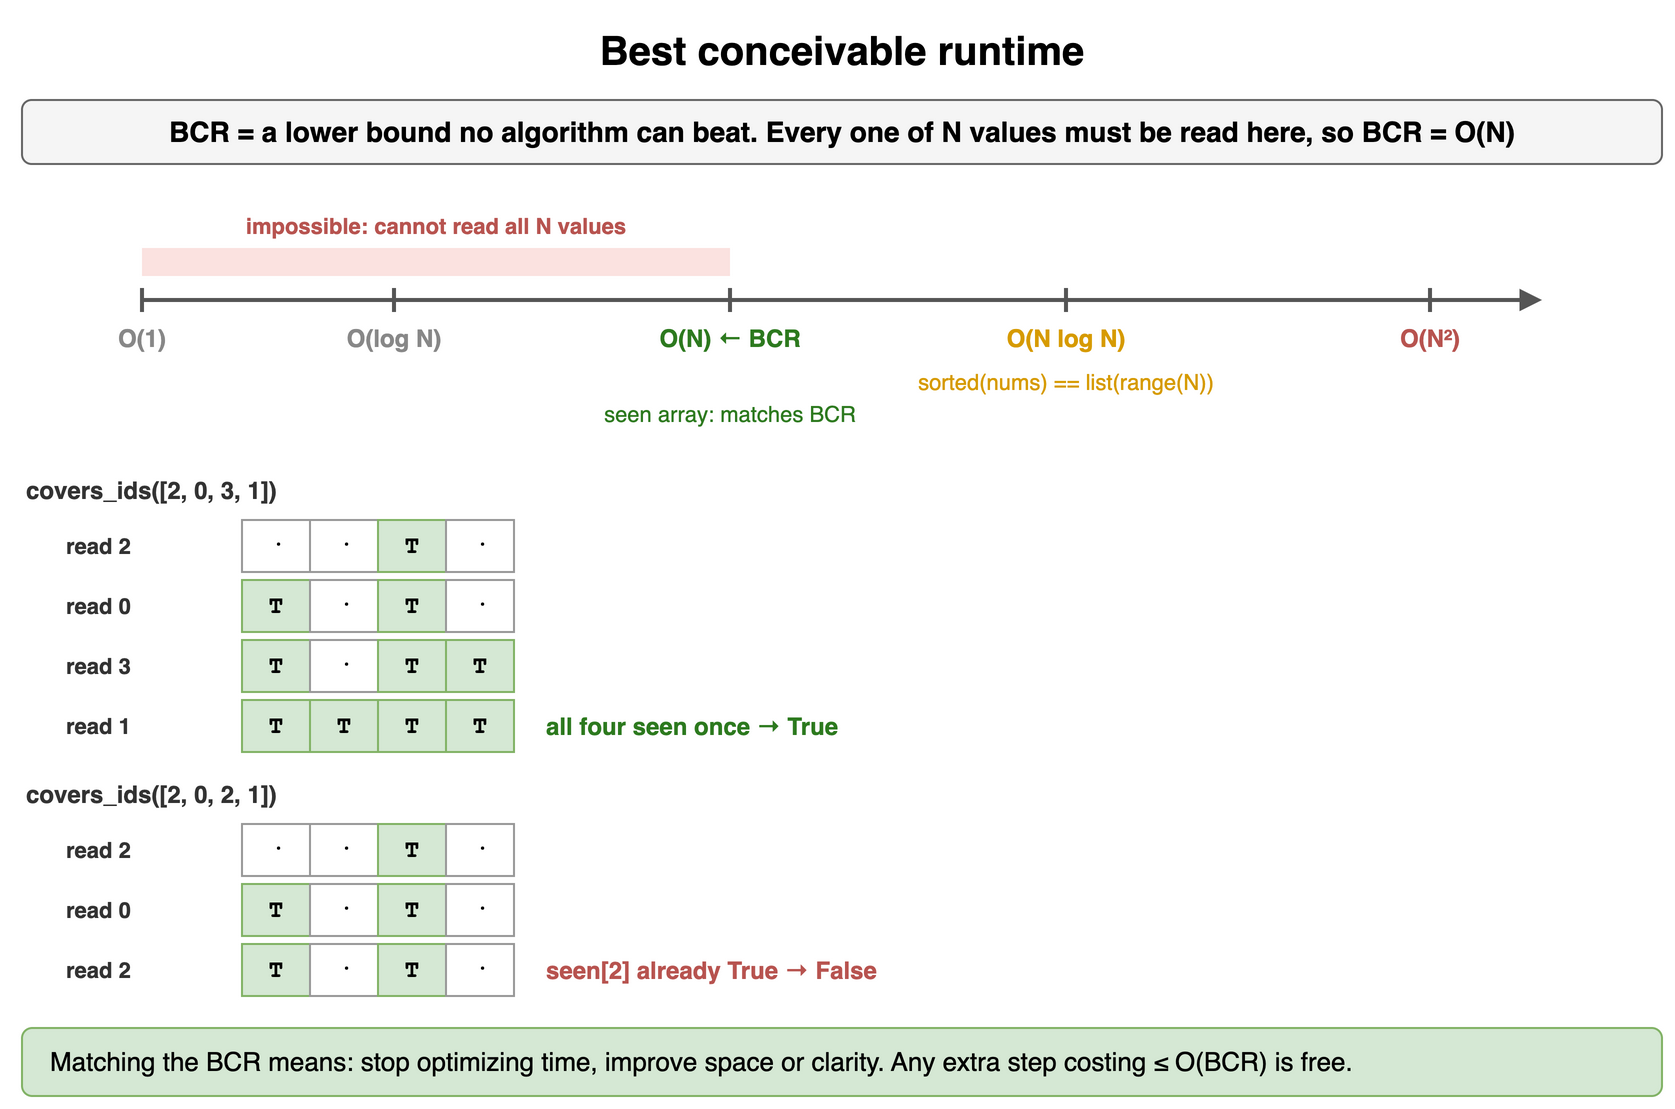

The diagram above was exported from draw.io. Its source (the exported page's mxGraphModel, read from the mxfile embedded in the PNG):
<mxGraphModel dx="900" dy="568" grid="1" gridSize="10" guides="1" tooltips="1" connect="1" arrows="1" fold="1" page="1" pageScale="1" pageWidth="900" pageHeight="568" math="0" shadow="0">
  <root>
    <mxCell id="0" />
    <mxCell id="1" parent="0" />
    <mxCell id="p141" value="Best conceivable runtime" style="text;html=1;align=center;verticalAlign=middle;whiteSpace=wrap;fontSize=20;fontStyle=1;" vertex="1" parent="1">
      <mxGeometry x="40" y="10" width="820" height="30" as="geometry" />
    </mxCell>
    <mxCell id="p142" value="BCR = a lower bound no algorithm can beat. Every one of N values must be read here, so BCR = O(N)" style="rounded=1;whiteSpace=wrap;html=1;fillColor=#f5f5f5;strokeColor=#666666;fontStyle=1;fontSize=14;" vertex="1" parent="1">
      <mxGeometry x="40" y="50" width="820" height="32" as="geometry" />
    </mxCell>
    <mxCell id="p143" value="" style="endArrow=block;html=1;strokeColor=#555555;strokeWidth=2;" edge="1" parent="1">
      <mxGeometry relative="1" as="geometry">
        <mxPoint x="100" y="150" as="sourcePoint" />
        <mxPoint x="800" y="150" as="targetPoint" />
      </mxGeometry>
    </mxCell>
    <mxCell id="p144" value="" style="endArrow=none;html=1;strokeColor=#555555;strokeWidth=2;" edge="1" parent="1">
      <mxGeometry relative="1" as="geometry">
        <mxPoint x="100.0" y="144" as="sourcePoint" />
        <mxPoint x="100.0" y="156" as="targetPoint" />
      </mxGeometry>
    </mxCell>
    <mxCell id="p145" value="O(1)" style="text;html=1;whiteSpace=wrap;fontSize=11;align=center;verticalAlign=middle;fontSize=12;fontColor=#888888;fontStyle=1;" vertex="1" parent="1">
      <mxGeometry x="50.0" y="160" width="100" height="18" as="geometry" />
    </mxCell>
    <mxCell id="p146" value="" style="endArrow=none;html=1;strokeColor=#555555;strokeWidth=2;" edge="1" parent="1">
      <mxGeometry relative="1" as="geometry">
        <mxPoint x="226.0" y="144" as="sourcePoint" />
        <mxPoint x="226.0" y="156" as="targetPoint" />
      </mxGeometry>
    </mxCell>
    <mxCell id="p147" value="O(log N)" style="text;html=1;whiteSpace=wrap;fontSize=11;align=center;verticalAlign=middle;fontSize=12;fontColor=#888888;fontStyle=1;" vertex="1" parent="1">
      <mxGeometry x="176.0" y="160" width="100" height="18" as="geometry" />
    </mxCell>
    <mxCell id="p148" value="" style="endArrow=none;html=1;strokeColor=#555555;strokeWidth=2;" edge="1" parent="1">
      <mxGeometry relative="1" as="geometry">
        <mxPoint x="394.0" y="144" as="sourcePoint" />
        <mxPoint x="394.0" y="156" as="targetPoint" />
      </mxGeometry>
    </mxCell>
    <mxCell id="p149" value="O(N)  ← BCR" style="text;html=1;whiteSpace=wrap;fontSize=11;align=center;verticalAlign=middle;fontSize=12;fontColor=#2d7a1f;fontStyle=1;" vertex="1" parent="1">
      <mxGeometry x="344.0" y="160" width="100" height="18" as="geometry" />
    </mxCell>
    <mxCell id="p1410" value="" style="endArrow=none;html=1;strokeColor=#555555;strokeWidth=2;" edge="1" parent="1">
      <mxGeometry relative="1" as="geometry">
        <mxPoint x="562.0" y="144" as="sourcePoint" />
        <mxPoint x="562.0" y="156" as="targetPoint" />
      </mxGeometry>
    </mxCell>
    <mxCell id="p1411" value="O(N log N)" style="text;html=1;whiteSpace=wrap;fontSize=11;align=center;verticalAlign=middle;fontSize=12;fontColor=#d79b00;fontStyle=1;" vertex="1" parent="1">
      <mxGeometry x="512.0" y="160" width="100" height="18" as="geometry" />
    </mxCell>
    <mxCell id="p1412" value="" style="endArrow=none;html=1;strokeColor=#555555;strokeWidth=2;" edge="1" parent="1">
      <mxGeometry relative="1" as="geometry">
        <mxPoint x="744.0" y="144" as="sourcePoint" />
        <mxPoint x="744.0" y="156" as="targetPoint" />
      </mxGeometry>
    </mxCell>
    <mxCell id="p1413" value="O(N²)" style="text;html=1;whiteSpace=wrap;fontSize=11;align=center;verticalAlign=middle;fontSize=12;fontColor=#b85450;fontStyle=1;" vertex="1" parent="1">
      <mxGeometry x="694.0" y="160" width="100" height="18" as="geometry" />
    </mxCell>
    <mxCell id="p1414" value="" style="rounded=0;html=1;fillColor=#f8cecc;strokeColor=none;opacity=60;" vertex="1" parent="1">
      <mxGeometry x="100" y="124" width="294.0" height="14" as="geometry" />
    </mxCell>
    <mxCell id="p1415" value="impossible: cannot read all N values" style="text;html=1;whiteSpace=wrap;fontSize=11;align=center;verticalAlign=middle;fontSize=11;fontColor=#b85450;fontStyle=1;" vertex="1" parent="1">
      <mxGeometry x="100" y="104" width="294.0" height="18" as="geometry" />
    </mxCell>
    <mxCell id="p1416" value="sorted(nums) == list(range(N))" style="text;html=1;whiteSpace=wrap;fontSize=11;align=center;verticalAlign=middle;fontSize=11;fontColor=#d79b00;" vertex="1" parent="1">
      <mxGeometry x="452.0" y="182" width="220" height="18" as="geometry" />
    </mxCell>
    <mxCell id="p1417" value="seen array: matches BCR" style="text;html=1;whiteSpace=wrap;fontSize=11;align=center;verticalAlign=middle;fontSize=11;fontColor=#2d7a1f;" vertex="1" parent="1">
      <mxGeometry x="304.0" y="198" width="180" height="18" as="geometry" />
    </mxCell>
    <mxCell id="p1418" value="covers_ids([2, 0, 3, 1])" style="text;html=1;whiteSpace=wrap;fontSize=11;align=left;verticalAlign=middle;fontSize=12;fontColor=#333333;fontStyle=1;" vertex="1" parent="1">
      <mxGeometry x="40" y="236" width="300" height="18" as="geometry" />
    </mxCell>
    <mxCell id="p1419" value="read 2" style="text;html=1;whiteSpace=wrap;fontSize=11;align=left;verticalAlign=middle;fontSize=11;fontColor=#333333;fontStyle=1;" vertex="1" parent="1">
      <mxGeometry x="60" y="260" width="80" height="26" as="geometry" />
    </mxCell>
    <mxCell id="p1420" value="·" style="rounded=0;whiteSpace=wrap;html=1;fontFamily=Courier New;fontStyle=1;fontSize=13;fillColor=#ffffff;strokeColor=#999999;fontSize=12;" vertex="1" parent="1">
      <mxGeometry x="150" y="260" width="34" height="26" as="geometry" />
    </mxCell>
    <mxCell id="p1421" value="·" style="rounded=0;whiteSpace=wrap;html=1;fontFamily=Courier New;fontStyle=1;fontSize=13;fillColor=#ffffff;strokeColor=#999999;fontSize=12;" vertex="1" parent="1">
      <mxGeometry x="184" y="260" width="34" height="26" as="geometry" />
    </mxCell>
    <mxCell id="p1422" value="T" style="rounded=0;whiteSpace=wrap;html=1;fontFamily=Courier New;fontStyle=1;fontSize=13;fillColor=#d5e8d4;strokeColor=#82b366;fontSize=12;" vertex="1" parent="1">
      <mxGeometry x="218" y="260" width="34" height="26" as="geometry" />
    </mxCell>
    <mxCell id="p1423" value="·" style="rounded=0;whiteSpace=wrap;html=1;fontFamily=Courier New;fontStyle=1;fontSize=13;fillColor=#ffffff;strokeColor=#999999;fontSize=12;" vertex="1" parent="1">
      <mxGeometry x="252" y="260" width="34" height="26" as="geometry" />
    </mxCell>
    <mxCell id="p1424" value="read 0" style="text;html=1;whiteSpace=wrap;fontSize=11;align=left;verticalAlign=middle;fontSize=11;fontColor=#333333;fontStyle=1;" vertex="1" parent="1">
      <mxGeometry x="60" y="290" width="80" height="26" as="geometry" />
    </mxCell>
    <mxCell id="p1425" value="T" style="rounded=0;whiteSpace=wrap;html=1;fontFamily=Courier New;fontStyle=1;fontSize=13;fillColor=#d5e8d4;strokeColor=#82b366;fontSize=12;" vertex="1" parent="1">
      <mxGeometry x="150" y="290" width="34" height="26" as="geometry" />
    </mxCell>
    <mxCell id="p1426" value="·" style="rounded=0;whiteSpace=wrap;html=1;fontFamily=Courier New;fontStyle=1;fontSize=13;fillColor=#ffffff;strokeColor=#999999;fontSize=12;" vertex="1" parent="1">
      <mxGeometry x="184" y="290" width="34" height="26" as="geometry" />
    </mxCell>
    <mxCell id="p1427" value="T" style="rounded=0;whiteSpace=wrap;html=1;fontFamily=Courier New;fontStyle=1;fontSize=13;fillColor=#d5e8d4;strokeColor=#82b366;fontSize=12;" vertex="1" parent="1">
      <mxGeometry x="218" y="290" width="34" height="26" as="geometry" />
    </mxCell>
    <mxCell id="p1428" value="·" style="rounded=0;whiteSpace=wrap;html=1;fontFamily=Courier New;fontStyle=1;fontSize=13;fillColor=#ffffff;strokeColor=#999999;fontSize=12;" vertex="1" parent="1">
      <mxGeometry x="252" y="290" width="34" height="26" as="geometry" />
    </mxCell>
    <mxCell id="p1429" value="read 3" style="text;html=1;whiteSpace=wrap;fontSize=11;align=left;verticalAlign=middle;fontSize=11;fontColor=#333333;fontStyle=1;" vertex="1" parent="1">
      <mxGeometry x="60" y="320" width="80" height="26" as="geometry" />
    </mxCell>
    <mxCell id="p1430" value="T" style="rounded=0;whiteSpace=wrap;html=1;fontFamily=Courier New;fontStyle=1;fontSize=13;fillColor=#d5e8d4;strokeColor=#82b366;fontSize=12;" vertex="1" parent="1">
      <mxGeometry x="150" y="320" width="34" height="26" as="geometry" />
    </mxCell>
    <mxCell id="p1431" value="·" style="rounded=0;whiteSpace=wrap;html=1;fontFamily=Courier New;fontStyle=1;fontSize=13;fillColor=#ffffff;strokeColor=#999999;fontSize=12;" vertex="1" parent="1">
      <mxGeometry x="184" y="320" width="34" height="26" as="geometry" />
    </mxCell>
    <mxCell id="p1432" value="T" style="rounded=0;whiteSpace=wrap;html=1;fontFamily=Courier New;fontStyle=1;fontSize=13;fillColor=#d5e8d4;strokeColor=#82b366;fontSize=12;" vertex="1" parent="1">
      <mxGeometry x="218" y="320" width="34" height="26" as="geometry" />
    </mxCell>
    <mxCell id="p1433" value="T" style="rounded=0;whiteSpace=wrap;html=1;fontFamily=Courier New;fontStyle=1;fontSize=13;fillColor=#d5e8d4;strokeColor=#82b366;fontSize=12;" vertex="1" parent="1">
      <mxGeometry x="252" y="320" width="34" height="26" as="geometry" />
    </mxCell>
    <mxCell id="p1434" value="read 1" style="text;html=1;whiteSpace=wrap;fontSize=11;align=left;verticalAlign=middle;fontSize=11;fontColor=#333333;fontStyle=1;" vertex="1" parent="1">
      <mxGeometry x="60" y="350" width="80" height="26" as="geometry" />
    </mxCell>
    <mxCell id="p1435" value="T" style="rounded=0;whiteSpace=wrap;html=1;fontFamily=Courier New;fontStyle=1;fontSize=13;fillColor=#d5e8d4;strokeColor=#82b366;fontSize=12;" vertex="1" parent="1">
      <mxGeometry x="150" y="350" width="34" height="26" as="geometry" />
    </mxCell>
    <mxCell id="p1436" value="T" style="rounded=0;whiteSpace=wrap;html=1;fontFamily=Courier New;fontStyle=1;fontSize=13;fillColor=#d5e8d4;strokeColor=#82b366;fontSize=12;" vertex="1" parent="1">
      <mxGeometry x="184" y="350" width="34" height="26" as="geometry" />
    </mxCell>
    <mxCell id="p1437" value="T" style="rounded=0;whiteSpace=wrap;html=1;fontFamily=Courier New;fontStyle=1;fontSize=13;fillColor=#d5e8d4;strokeColor=#82b366;fontSize=12;" vertex="1" parent="1">
      <mxGeometry x="218" y="350" width="34" height="26" as="geometry" />
    </mxCell>
    <mxCell id="p1438" value="T" style="rounded=0;whiteSpace=wrap;html=1;fontFamily=Courier New;fontStyle=1;fontSize=13;fillColor=#d5e8d4;strokeColor=#82b366;fontSize=12;" vertex="1" parent="1">
      <mxGeometry x="252" y="350" width="34" height="26" as="geometry" />
    </mxCell>
    <mxCell id="p1439" value="all four seen once → True" style="text;html=1;whiteSpace=wrap;fontSize=11;align=left;verticalAlign=middle;fontSize=12;fontColor=#2d7a1f;fontStyle=1;" vertex="1" parent="1">
      <mxGeometry x="300" y="350" width="300" height="26" as="geometry" />
    </mxCell>
    <mxCell id="p1440" value="covers_ids([2, 0, 2, 1])" style="text;html=1;whiteSpace=wrap;fontSize=11;align=left;verticalAlign=middle;fontSize=12;fontColor=#333333;fontStyle=1;" vertex="1" parent="1">
      <mxGeometry x="40" y="388" width="300" height="18" as="geometry" />
    </mxCell>
    <mxCell id="p1441" value="read 2" style="text;html=1;whiteSpace=wrap;fontSize=11;align=left;verticalAlign=middle;fontSize=11;fontColor=#333333;fontStyle=1;" vertex="1" parent="1">
      <mxGeometry x="60" y="412" width="80" height="26" as="geometry" />
    </mxCell>
    <mxCell id="p1442" value="·" style="rounded=0;whiteSpace=wrap;html=1;fontFamily=Courier New;fontStyle=1;fontSize=13;fillColor=#ffffff;strokeColor=#999999;fontSize=12;" vertex="1" parent="1">
      <mxGeometry x="150" y="412" width="34" height="26" as="geometry" />
    </mxCell>
    <mxCell id="p1443" value="·" style="rounded=0;whiteSpace=wrap;html=1;fontFamily=Courier New;fontStyle=1;fontSize=13;fillColor=#ffffff;strokeColor=#999999;fontSize=12;" vertex="1" parent="1">
      <mxGeometry x="184" y="412" width="34" height="26" as="geometry" />
    </mxCell>
    <mxCell id="p1444" value="T" style="rounded=0;whiteSpace=wrap;html=1;fontFamily=Courier New;fontStyle=1;fontSize=13;fillColor=#d5e8d4;strokeColor=#82b366;fontSize=12;" vertex="1" parent="1">
      <mxGeometry x="218" y="412" width="34" height="26" as="geometry" />
    </mxCell>
    <mxCell id="p1445" value="·" style="rounded=0;whiteSpace=wrap;html=1;fontFamily=Courier New;fontStyle=1;fontSize=13;fillColor=#ffffff;strokeColor=#999999;fontSize=12;" vertex="1" parent="1">
      <mxGeometry x="252" y="412" width="34" height="26" as="geometry" />
    </mxCell>
    <mxCell id="p1446" value="read 0" style="text;html=1;whiteSpace=wrap;fontSize=11;align=left;verticalAlign=middle;fontSize=11;fontColor=#333333;fontStyle=1;" vertex="1" parent="1">
      <mxGeometry x="60" y="442" width="80" height="26" as="geometry" />
    </mxCell>
    <mxCell id="p1447" value="T" style="rounded=0;whiteSpace=wrap;html=1;fontFamily=Courier New;fontStyle=1;fontSize=13;fillColor=#d5e8d4;strokeColor=#82b366;fontSize=12;" vertex="1" parent="1">
      <mxGeometry x="150" y="442" width="34" height="26" as="geometry" />
    </mxCell>
    <mxCell id="p1448" value="·" style="rounded=0;whiteSpace=wrap;html=1;fontFamily=Courier New;fontStyle=1;fontSize=13;fillColor=#ffffff;strokeColor=#999999;fontSize=12;" vertex="1" parent="1">
      <mxGeometry x="184" y="442" width="34" height="26" as="geometry" />
    </mxCell>
    <mxCell id="p1449" value="T" style="rounded=0;whiteSpace=wrap;html=1;fontFamily=Courier New;fontStyle=1;fontSize=13;fillColor=#d5e8d4;strokeColor=#82b366;fontSize=12;" vertex="1" parent="1">
      <mxGeometry x="218" y="442" width="34" height="26" as="geometry" />
    </mxCell>
    <mxCell id="p1450" value="·" style="rounded=0;whiteSpace=wrap;html=1;fontFamily=Courier New;fontStyle=1;fontSize=13;fillColor=#ffffff;strokeColor=#999999;fontSize=12;" vertex="1" parent="1">
      <mxGeometry x="252" y="442" width="34" height="26" as="geometry" />
    </mxCell>
    <mxCell id="p1451" value="read 2" style="text;html=1;whiteSpace=wrap;fontSize=11;align=left;verticalAlign=middle;fontSize=11;fontColor=#333333;fontStyle=1;" vertex="1" parent="1">
      <mxGeometry x="60" y="472" width="80" height="26" as="geometry" />
    </mxCell>
    <mxCell id="p1452" value="T" style="rounded=0;whiteSpace=wrap;html=1;fontFamily=Courier New;fontStyle=1;fontSize=13;fillColor=#d5e8d4;strokeColor=#82b366;fontSize=12;" vertex="1" parent="1">
      <mxGeometry x="150" y="472" width="34" height="26" as="geometry" />
    </mxCell>
    <mxCell id="p1453" value="·" style="rounded=0;whiteSpace=wrap;html=1;fontFamily=Courier New;fontStyle=1;fontSize=13;fillColor=#ffffff;strokeColor=#999999;fontSize=12;" vertex="1" parent="1">
      <mxGeometry x="184" y="472" width="34" height="26" as="geometry" />
    </mxCell>
    <mxCell id="p1454" value="T" style="rounded=0;whiteSpace=wrap;html=1;fontFamily=Courier New;fontStyle=1;fontSize=13;fillColor=#d5e8d4;strokeColor=#82b366;fontSize=12;" vertex="1" parent="1">
      <mxGeometry x="218" y="472" width="34" height="26" as="geometry" />
    </mxCell>
    <mxCell id="p1455" value="·" style="rounded=0;whiteSpace=wrap;html=1;fontFamily=Courier New;fontStyle=1;fontSize=13;fillColor=#ffffff;strokeColor=#999999;fontSize=12;" vertex="1" parent="1">
      <mxGeometry x="252" y="472" width="34" height="26" as="geometry" />
    </mxCell>
    <mxCell id="p1456" value="seen[2] already True → False" style="text;html=1;whiteSpace=wrap;fontSize=11;align=left;verticalAlign=middle;fontSize=12;fontColor=#b85450;fontStyle=1;" vertex="1" parent="1">
      <mxGeometry x="300" y="472" width="300" height="26" as="geometry" />
    </mxCell>
    <mxCell id="p1457" value="Matching the BCR means: stop optimizing time, improve space or clarity. Any extra step costing ≤ O(BCR) is free." style="rounded=1;whiteSpace=wrap;html=1;fillColor=#d5e8d4;strokeColor=#82b366;fontSize=13;align=left;spacingLeft=12;" vertex="1" parent="1">
      <mxGeometry x="40" y="514" width="820" height="34" as="geometry" />
    </mxCell>
  </root>
</mxGraphModel>